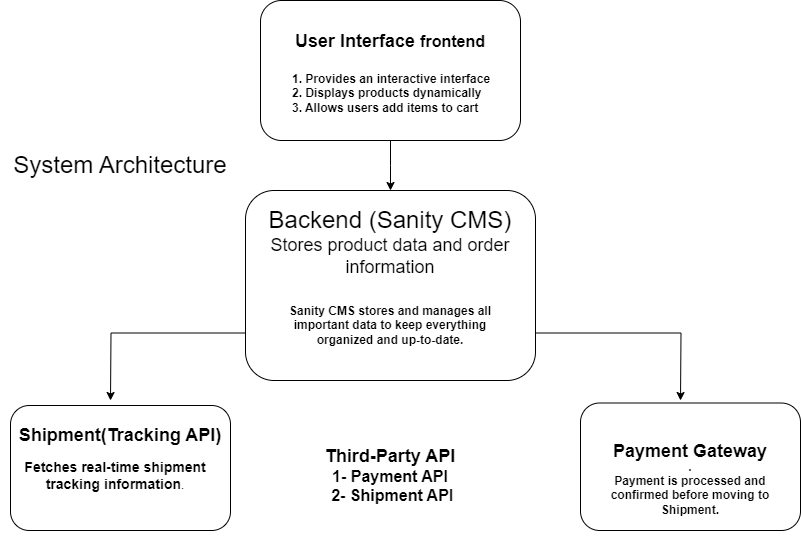

The diagram above was exported from draw.io. Its source (the exported page's mxGraphModel, read from the mxfile embedded in the PNG):
<mxGraphModel dx="880" dy="468" grid="1" gridSize="10" guides="1" tooltips="1" connect="1" arrows="1" fold="1" page="1" pageScale="1" pageWidth="827" pageHeight="1169" math="0" shadow="0">
  <root>
    <mxCell id="0" />
    <mxCell id="1" parent="0" />
    <mxCell id="sx0CfxPPPsYssnXpl2W5-28" style="edgeStyle=orthogonalEdgeStyle;rounded=0;orthogonalLoop=1;jettySize=auto;html=1;exitX=0;exitY=0.75;exitDx=0;exitDy=0;" edge="1" parent="1" source="sx0CfxPPPsYssnXpl2W5-1">
      <mxGeometry relative="1" as="geometry">
        <mxPoint x="120" y="440" as="targetPoint" />
      </mxGeometry>
    </mxCell>
    <mxCell id="sx0CfxPPPsYssnXpl2W5-29" style="edgeStyle=orthogonalEdgeStyle;rounded=0;orthogonalLoop=1;jettySize=auto;html=1;exitX=1;exitY=0.75;exitDx=0;exitDy=0;" edge="1" parent="1" source="sx0CfxPPPsYssnXpl2W5-1">
      <mxGeometry relative="1" as="geometry">
        <mxPoint x="690" y="440" as="targetPoint" />
      </mxGeometry>
    </mxCell>
    <mxCell id="sx0CfxPPPsYssnXpl2W5-1" value="&lt;font style=&quot;font-size: 24px;&quot;&gt;Backend (Sanity CMS)&lt;/font&gt;&lt;div&gt;&lt;font style=&quot;font-size: 18px;&quot;&gt;Stores product data and order information&lt;/font&gt;&lt;/div&gt;&lt;div&gt;&lt;font style=&quot;font-size: 18px;&quot;&gt;&lt;br&gt;&lt;/font&gt;&lt;/div&gt;&lt;div&gt;&lt;font style=&quot;font-size: 18px;&quot;&gt;&lt;br&gt;&lt;/font&gt;&lt;/div&gt;&lt;div&gt;&lt;font style=&quot;font-size: 18px;&quot;&gt;&lt;br&gt;&lt;/font&gt;&lt;/div&gt;&lt;div&gt;&lt;font style=&quot;font-size: 18px;&quot;&gt;&lt;br&gt;&lt;/font&gt;&lt;/div&gt;" style="rounded=1;whiteSpace=wrap;html=1;" vertex="1" parent="1">
      <mxGeometry x="255" y="230" width="290" height="190" as="geometry" />
    </mxCell>
    <mxCell id="sx0CfxPPPsYssnXpl2W5-17" style="edgeStyle=orthogonalEdgeStyle;rounded=0;orthogonalLoop=1;jettySize=auto;html=1;exitX=0.5;exitY=1;exitDx=0;exitDy=0;" edge="1" parent="1" source="sx0CfxPPPsYssnXpl2W5-2">
      <mxGeometry relative="1" as="geometry">
        <mxPoint x="400" y="230" as="targetPoint" />
      </mxGeometry>
    </mxCell>
    <mxCell id="sx0CfxPPPsYssnXpl2W5-2" value="&lt;div&gt;&lt;font style=&quot;font-size: 18px;&quot;&gt;&lt;b style=&quot;&quot;&gt;User Interface&amp;nbsp;&lt;/b&gt;&lt;/font&gt;&lt;b style=&quot;font-size: medium; background-color: transparent; color: light-dark(rgb(0, 0, 0), rgb(255, 255, 255));&quot;&gt;frontend&lt;/b&gt;&lt;/div&gt;&lt;div&gt;&lt;font size=&quot;3&quot;&gt;&lt;b&gt;&lt;br&gt;&lt;/b&gt;&lt;/font&gt;&lt;/div&gt;&lt;div&gt;&lt;font size=&quot;3&quot;&gt;&lt;b&gt;&lt;br&gt;&lt;/b&gt;&lt;/font&gt;&lt;/div&gt;&lt;div&gt;&lt;font size=&quot;3&quot;&gt;&lt;b&gt;&amp;nbsp;&lt;/b&gt;&lt;/font&gt;&lt;/div&gt;" style="rounded=1;whiteSpace=wrap;html=1;" vertex="1" parent="1">
      <mxGeometry x="270" y="40" width="260" height="140" as="geometry" />
    </mxCell>
    <mxCell id="sx0CfxPPPsYssnXpl2W5-3" value="&lt;font style=&quot;font-size: 18px;&quot;&gt;&lt;b style=&quot;&quot;&gt;Shipment(Tracking API)&lt;/b&gt;&lt;/font&gt;&lt;div&gt;&lt;font style=&quot;font-size: 18px;&quot;&gt;&lt;b style=&quot;&quot;&gt;&lt;br&gt;&lt;/b&gt;&lt;/font&gt;&lt;/div&gt;&lt;div&gt;&lt;font style=&quot;font-size: 18px;&quot;&gt;&lt;b style=&quot;&quot;&gt;&lt;br&gt;&lt;/b&gt;&lt;/font&gt;&lt;/div&gt;&lt;div&gt;&lt;font style=&quot;font-size: 18px;&quot;&gt;&lt;b style=&quot;&quot;&gt;&lt;br&gt;&lt;/b&gt;&lt;/font&gt;&lt;/div&gt;" style="rounded=1;whiteSpace=wrap;html=1;" vertex="1" parent="1">
      <mxGeometry x="20" y="445" width="220" height="125" as="geometry" />
    </mxCell>
    <mxCell id="sx0CfxPPPsYssnXpl2W5-4" value="&lt;font style=&quot;font-size: 18px;&quot;&gt;&lt;b style=&quot;&quot;&gt;Payment Gateway&lt;/b&gt;&lt;/font&gt;&lt;div&gt;&lt;div&gt;&lt;font style=&quot;background-color: transparent; color: light-dark(rgb(0, 0, 0), rgb(255, 255, 255));&quot;&gt;&lt;br&gt;&lt;/font&gt;&lt;/div&gt;&lt;div&gt;&lt;br&gt;&lt;/div&gt;&lt;/div&gt;" style="rounded=1;whiteSpace=wrap;html=1;" vertex="1" parent="1">
      <mxGeometry x="590" y="442.5" width="220" height="127.5" as="geometry" />
    </mxCell>
    <mxCell id="sx0CfxPPPsYssnXpl2W5-5" value="&lt;div&gt;&lt;b&gt;&lt;br&gt;&lt;/b&gt;&lt;/div&gt;&lt;div&gt;&lt;b&gt;1. Provides an interactive interface&lt;/b&gt;&lt;/div&gt;&lt;div&gt;&lt;b&gt;2. Displays products dynamically&lt;/b&gt;&lt;/div&gt;&lt;div&gt;&lt;b&gt;3. Allows users add items to cart&lt;/b&gt;&lt;/div&gt;&lt;div&gt;&lt;br&gt;&lt;div&gt;&lt;br&gt;&lt;/div&gt;&lt;/div&gt;" style="text;html=1;align=left;verticalAlign=middle;resizable=0;points=[];autosize=1;strokeColor=none;fillColor=none;" vertex="1" parent="1">
      <mxGeometry x="300" y="90" width="220" height="100" as="geometry" />
    </mxCell>
    <mxCell id="sx0CfxPPPsYssnXpl2W5-6" value="&lt;font style=&quot;font-size: 14px;&quot;&gt;&lt;b&gt;Fetches real-time shipment tracking information&lt;/b&gt;&lt;/font&gt;." style="text;html=1;align=center;verticalAlign=middle;whiteSpace=wrap;rounded=0;" vertex="1" parent="1">
      <mxGeometry x="30" y="485" width="190" height="60" as="geometry" />
    </mxCell>
    <mxCell id="sx0CfxPPPsYssnXpl2W5-9" value="&lt;b&gt;Sanity CMS stores and manages all important data to keep everything organized and up-to-date.&lt;/b&gt;" style="text;html=1;align=center;verticalAlign=middle;whiteSpace=wrap;rounded=0;" vertex="1" parent="1">
      <mxGeometry x="285" y="330" width="230" height="70" as="geometry" />
    </mxCell>
    <mxCell id="sx0CfxPPPsYssnXpl2W5-11" value="&lt;div&gt;&lt;div&gt;&lt;span style=&quot;background-color: transparent; color: light-dark(rgb(0, 0, 0), rgb(255, 255, 255));&quot;&gt;&lt;b&gt;.&lt;/b&gt;&lt;/span&gt;&lt;/div&gt;&lt;div&gt;&lt;div&gt;&lt;font style=&quot;font-size: 12px;&quot;&gt;&lt;b&gt;&lt;font style=&quot;background-color: transparent; color: light-dark(rgb(0, 0, 0), rgb(255, 255, 255));&quot;&gt;Payment is processed and confirmed before moving to Shipment&lt;/font&gt;&lt;span style=&quot;background-color: transparent; color: light-dark(rgb(0, 0, 0), rgb(255, 255, 255));&quot;&gt;.&lt;/span&gt;&lt;/b&gt;&lt;/font&gt;&lt;/div&gt;&lt;div&gt;&lt;br&gt;&lt;/div&gt;&lt;/div&gt;&lt;/div&gt;" style="text;html=1;align=center;verticalAlign=middle;whiteSpace=wrap;rounded=0;" vertex="1" parent="1">
      <mxGeometry x="615" y="510" width="170" height="50" as="geometry" />
    </mxCell>
    <mxCell id="sx0CfxPPPsYssnXpl2W5-13" style="edgeStyle=orthogonalEdgeStyle;rounded=0;orthogonalLoop=1;jettySize=auto;html=1;exitX=0.5;exitY=1;exitDx=0;exitDy=0;" edge="1" parent="1" source="sx0CfxPPPsYssnXpl2W5-11" target="sx0CfxPPPsYssnXpl2W5-11">
      <mxGeometry relative="1" as="geometry" />
    </mxCell>
    <mxCell id="sx0CfxPPPsYssnXpl2W5-14" value="&lt;div&gt;&lt;font style=&quot;font-size: 18px;&quot;&gt;&lt;b style=&quot;&quot;&gt;Third-Party API&lt;/b&gt;&lt;/font&gt;&lt;/div&gt;&lt;div&gt;&lt;b style=&quot;font-size: medium; background-color: transparent; color: light-dark(rgb(0, 0, 0), rgb(255, 255, 255));&quot;&gt;1- Payment API&lt;/b&gt;&lt;/div&gt;&lt;div&gt;&lt;font size=&quot;3&quot;&gt;&lt;b&gt;&amp;nbsp;2- Shipment API&lt;/b&gt;&lt;/font&gt;&lt;/div&gt;" style="text;html=1;align=center;verticalAlign=middle;whiteSpace=wrap;rounded=0;" vertex="1" parent="1">
      <mxGeometry x="300" y="455" width="200" height="120" as="geometry" />
    </mxCell>
    <mxCell id="sx0CfxPPPsYssnXpl2W5-30" value="&lt;font style=&quot;font-size: 24px;&quot;&gt;System Architecture&lt;/font&gt;" style="text;html=1;align=center;verticalAlign=middle;whiteSpace=wrap;rounded=0;" vertex="1" parent="1">
      <mxGeometry x="10" y="170" width="240" height="70" as="geometry" />
    </mxCell>
  </root>
</mxGraphModel>